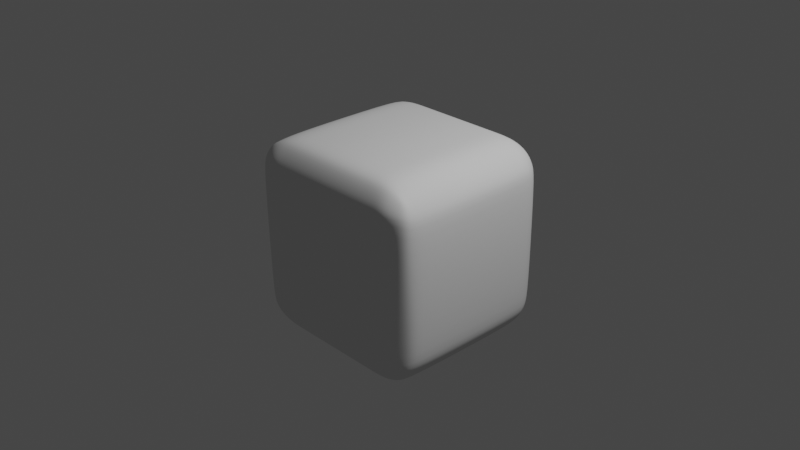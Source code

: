# Source: learning.blend  (saved by Blender 3.4.6; exported with 4.5.12 LTS)
import bpy
from mathutils import Matrix  # noqa: F401  (used for matrix-valued properties, if any)

bpy.ops.wm.read_factory_settings(use_empty=True)
scene = bpy.context.scene
scene.name = 'Scene'

# ---- collections
col_collection = bpy.data.collections.new('Collection'); scene.collection.children.link(col_collection)

# ---- world
world_world = bpy.data.worlds.new('World'); scene.world = world_world
world_world.use_nodes = True; world_world.node_tree.nodes.clear()
_N = world_world.node_tree.nodes; _L = world_world.node_tree.links
n0 = _N.new('ShaderNodeOutputWorld'); n0.name = 'World Output'; n0.location = (300, 300)
n1 = _N.new('ShaderNodeBackground'); n1.name = 'Background'; n1.location = (10, 300)
n1.inputs[0].default_value = (0.05088, 0.05088, 0.05088, 1.0)
_L.new(n1.outputs[0], n0.inputs[0])
n0.is_active_output = True
world_world.color = (0.05088, 0.05088, 0.05088)
world_world.use_sun_shadow = False
world_world.sun_shadow_jitter_overblur = 0.0

# ---- cameras
cam_camera = bpy.data.cameras.new('Camera')
cam_camera.clip_end = 100.0
cam_camera.ortho_scale = 7.314

# ---- lights
light_light = bpy.data.lights.new('Light', 'POINT')
light_light.transmission_factor = 0.0
light_light.energy = 1000.0
light_light.shadow_soft_size = 0.1
light_light.shadow_maximum_resolution = 0.006
light_light.use_absolute_resolution = True

# ---- meshes
me_roundcube_001 = bpy.data.meshes.new('Roundcube.001')
me_roundcube_001.from_pydata([(-0.6, 0.8828, -0.8828), (-0.7155, 0.8708, -0.8708), (-0.6, 0.9742, -0.7414), (-0.7354, 0.9512, -0.7354), (-0.6, 1.0, -0.6), (-0.6, 1.0, 0.6), (-0.7414, 0.9742, -0.6), (-0.7414, 0.9742, 0.6), (-0.6, 0.9742, 0.7414), (-0.7354, 0.9512, 0.7354), (-0.8309, 0.8309, -0.8309), (-0.8708, 0.7155, -0.8708), (-0.8828, 0.6, -0.8828), (-0.8828, -0.6, -0.8828), (-0.8708, -0.7155, -0.8708), (-0.8708, 0.8708, -0.7155), (-0.9512, 0.7354, -0.7354), (-0.9742, 0.6, -0.7414), (-0.9742, -0.6, -0.7414), (-0.9532, -0.7374, -0.7363), (-0.8828, 0.8828, -0.6), (-0.8828, 0.8828, 0.6), (-0.9742, 0.7414, -0.6), (-0.9742, 0.7414, 0.6), (-1.0, 0.6, 0.6), (-1.0, 0.6, -0.6), (-1.0, -0.6, -0.6), (-1.0, -0.6, 0.6), (-0.9875, -0.7461, -0.6007), (-0.9772, -0.7447, 0.6002), (-0.8708, 0.8708, 0.7155), (-0.9512, 0.7354, 0.7354), (-0.9928, 0.6009, 0.748), (-0.9742, -0.6, 0.7414), (-0.9587, -0.7428, 0.7387), (-0.8649, -0.7588, -0.8774), (-0.7425, -0.8004, -0.9193), (-0.6206, -0.8131, -0.932), (-0.919, -0.8132, -0.761), (-0.7674, -0.8957, -0.7798), (-0.6206, -0.9095, -0.7827), (-0.9235, -0.8146, -0.6336), (-0.9519, -0.8489, 0.6353), (-0.7735, -0.9195, -0.6339), (-0.7733, -0.9181, 0.6338), (-0.6206, -0.9368, 0.6334), (-0.6206, -0.9368, -0.6334), (-0.9349, -0.8275, 0.7704), (-0.7734, -0.9154, 0.7869), (-0.6206, -0.9095, 0.7827), (-0.6, -0.7414, -0.9742), (-0.7354, -0.7354, -0.9512), (-0.6, -0.6, -1.0), (-0.6, 0.6, -1.0), (-0.7414, -0.6, -0.9742), (-0.7414, 0.6, -0.9742), (-0.6, 0.7414, -0.9742), (-0.7354, 0.7354, -0.9512), (-0.6, 0.8828, 0.8828), (-0.7155, 0.8708, 0.8708), (-0.8309, 0.8309, 0.8309), (-0.6, 0.7414, 0.9742), (-0.7354, 0.7354, 0.9512), (-0.8708, 0.7155, 0.8708), (-0.6, 0.6, 1.0), (-0.6, -0.6, 1.0), (-0.7414, 0.6, 0.9742), (-0.7414, -0.6, 0.9742), (-0.8828, 0.6, 0.8828), (-0.8828, -0.6, 0.8828), (-0.6, -0.7414, 0.9742), (-0.7354, -0.7354, 0.9512), (-0.8727, -0.7167, 0.8729), (-0.6206, -0.8131, 0.932), (-0.7448, -0.8051, 0.9243), (-0.8748, -0.766, 0.8886), (0.0, -0.8131, -0.932), (0.0, -0.9368, 0.6334), (0.0, -0.9095, 0.7827), (0.0, 0.7414, 0.9742), (0.0, -0.6, 1.0), (0.0, -0.9368, -0.6334), (0.0, -0.7414, -0.9742), (0.0, 0.8828, -0.8828), (0.0, 1.0, 0.6), (0.0, 0.9742, 0.7414), (0.0, 0.6, -1.0), (0.0, 0.8828, 0.8828), (0.0, -0.7414, 0.9742), (0.0, 0.7414, -0.9742), (0.0, 1.0, -0.6), (0.0, 0.9742, -0.7414), (0.0, -0.6, -1.0), (0.0, -0.8131, 0.932), (0.0, 0.6, 1.0), (0.0, -0.9095, -0.7827), (-0.3, 0.7414, 0.9742), (-0.3, -0.6, 1.0), (-0.3, -0.7414, -0.9742), (-0.3, 0.8828, -0.8828), (-0.3, 1.0, 0.6), (-0.3, 0.9742, 0.7414), (-0.3, 0.6, -1.0), (-0.3, 0.8828, 0.8828), (-0.3, -0.7414, 0.9742), (-0.3, 0.7414, -0.9742), (-0.3, 1.0, -0.6), (-0.3, 0.9742, -0.7414), (-0.3, -0.6, -1.0), (-0.3039, -0.8131, 0.932), (-0.3, 0.6, 1.0), (-0.3039, -0.8131, -0.932), (-0.3039, -0.9368, 0.6334), (-0.3039, -0.9095, 0.7827), (-0.3039, -0.9368, -0.6334), (-0.3039, -0.9095, -0.7827), (-0.1455, -0.8131, -0.932), (-0.1455, -0.9368, 0.6334), (-0.1455, -0.9095, 0.7827), (-0.1455, -0.9368, -0.6334), (-0.1455, -0.9095, -0.7827), (-0.15, 0.7414, 0.9742), (-0.15, -0.6, 1.0), (-0.15, -0.7414, -0.9742), (-0.15, 0.8828, -0.8828), (-0.15, 1.0, 0.6), (-0.15, 0.9742, 0.7414), (-0.15, 0.6, -1.0), (-0.15, 0.8828, 0.8828), (-0.15, -0.7414, 0.9742), (-0.15, 0.7414, -0.9742), (-0.15, 1.0, -0.6), (-0.15, 0.9742, -0.7414), (-0.15, -0.6, -1.0), (-0.1455, -0.8131, 0.932), (-0.15, 0.6, 1.0), (-0.45, 0.7414, 0.9742), (-0.45, -0.6, 1.0), (-0.45, -0.7414, -0.9742), (-0.45, 0.8828, -0.8828), (-0.45, 1.0, 0.6), (-0.45, 0.9742, 0.7414), (-0.45, 0.6, -1.0), (-0.45, 0.8828, 0.8828), (-0.45, -0.7414, 0.9742), (-0.45, 0.7414, -0.9742), (-0.45, 1.0, -0.6), (-0.45, 0.9742, -0.7414), (-0.45, -0.6, -1.0), (-0.4622, -0.8131, 0.932), (-0.45, 0.6, 1.0), (-0.4622, -0.8131, -0.932), (-0.4622, -0.9368, 0.6334), (-0.4622, -0.9095, 0.7827), (-0.4622, -0.9368, -0.6334), (-0.4622, -0.9095, -0.7827)], [], [(139, 0, 2, 147), (0, 1, 3, 2), (1, 10, 15, 3), (147, 2, 4, 146), (2, 3, 6, 4), (3, 15, 20, 6), (146, 4, 5, 140), (4, 6, 7, 5), (6, 20, 21, 7), (140, 5, 8, 141), (5, 7, 9, 8), (7, 21, 30, 9), (141, 8, 58, 143), (8, 9, 59, 58), (9, 30, 60, 59), (10, 11, 16, 15), (11, 12, 17, 16), (12, 13, 18, 17), (13, 14, 19, 18), (14, 35, 38, 19), (15, 16, 22, 20), (16, 17, 25, 22), (17, 18, 26, 25), (18, 19, 28, 26), (19, 38, 41, 28), (20, 22, 23, 21), (22, 25, 24, 23), (25, 26, 27, 24), (26, 28, 29, 27), (28, 41, 42, 29), (21, 23, 31, 30), (23, 24, 32, 31), (24, 27, 33, 32), (27, 29, 34, 33), (29, 42, 47, 34), (30, 31, 63, 60), (31, 32, 68, 63), (32, 33, 69, 68), (33, 34, 72, 69), (34, 47, 75, 72), (35, 36, 39, 38), (36, 37, 40, 39), (38, 39, 43, 41), (39, 40, 46, 43), (41, 43, 44, 42), (43, 46, 45, 44), (42, 44, 48, 47), (44, 45, 49, 48), (47, 48, 74, 75), (48, 49, 73, 74), (151, 37, 50, 138), (37, 36, 51, 50), (36, 35, 14, 51), (138, 50, 52, 148), (50, 51, 54, 52), (51, 14, 13, 54), (148, 52, 53, 142), (52, 54, 55, 53), (54, 13, 12, 55), (142, 53, 56, 145), (53, 55, 57, 56), (55, 12, 11, 57), (145, 56, 0, 139), (56, 57, 1, 0), (57, 11, 10, 1), (143, 58, 61, 136), (58, 59, 62, 61), (59, 60, 63, 62), (136, 61, 64, 150), (61, 62, 66, 64), (62, 63, 68, 66), (150, 64, 65, 137), (64, 66, 67, 65), (66, 68, 69, 67), (137, 65, 70, 144), (65, 67, 71, 70), (67, 69, 72, 71), (144, 70, 73, 149), (70, 71, 74, 73), (71, 72, 75, 74), (118, 78, 93, 134), (117, 77, 78, 118), (119, 81, 77, 117), (120, 95, 81, 119), (116, 76, 95, 120), (151, 111, 115, 155), (155, 115, 114, 154), (154, 114, 112, 152), (152, 112, 113, 153), (153, 113, 109, 149), (129, 104, 109, 134), (122, 97, 104, 129), (135, 110, 97, 122), (121, 96, 110, 135), (128, 103, 96, 121), (130, 105, 99, 124), (127, 102, 105, 130), (133, 108, 102, 127), (123, 98, 108, 133), (116, 111, 98, 123), (126, 101, 103, 128), (125, 100, 101, 126), (131, 106, 100, 125), (132, 107, 106, 131), (124, 99, 107, 132), (83, 124, 132, 91), (91, 132, 131, 90), (90, 131, 125, 84), (84, 125, 126, 85), (85, 126, 128, 87), (76, 116, 123, 82), (82, 123, 133, 92), (92, 133, 127, 86), (86, 127, 130, 89), (89, 130, 124, 83), (87, 128, 121, 79), (79, 121, 135, 94), (94, 135, 122, 80), (80, 122, 129, 88), (88, 129, 134, 93), (111, 116, 120, 115), (115, 120, 119, 114), (114, 119, 117, 112), (112, 117, 118, 113), (113, 118, 134, 109), (49, 153, 149, 73), (45, 152, 153, 49), (46, 154, 152, 45), (40, 155, 154, 46), (37, 151, 155, 40), (104, 144, 149, 109), (97, 137, 144, 104), (110, 150, 137, 97), (96, 136, 150, 110), (103, 143, 136, 96), (105, 145, 139, 99), (102, 142, 145, 105), (108, 148, 142, 102), (98, 138, 148, 108), (111, 151, 138, 98), (101, 141, 143, 103), (100, 140, 141, 101), (106, 146, 140, 100), (107, 147, 146, 106), (99, 139, 147, 107)])
me_roundcube_001.polygons.foreach_set('use_smooth', [True] * 145)
me_roundcube_001.update()

# ---- objects
ob_light = bpy.data.objects.new('Light', light_light)
ob_camera = bpy.data.objects.new('Camera', cam_camera)
ob_reference_image = bpy.data.objects.new('reference_image', None)
ob_body = bpy.data.objects.new('body', me_roundcube_001)

# ---- transforms, parenting, visibility, modifiers, constraints
ob_light.location = (4.076, 1.005, 5.904)
ob_light.rotation_euler = (0.6503, 0.05522, 1.866)
ob_light.lock_rotations_4d = False
ob_light.empty_display_type = 'ARROWS'
ob_light.color = (0.0, 0.0, 0.0, 0.0)
ob_light.lineart.crease_threshold = 0.0
ob_camera.location = (7.359, -6.926, 4.958)
ob_camera.rotation_euler = (1.109, 0.0, 0.8149)
ob_camera.lock_rotations_4d = False
ob_camera.empty_display_type = 'ARROWS'
ob_camera.color = (0.0, 0.0, 0.0, 0.0)
ob_camera.display_type = 'WIRE'
ob_camera.lineart.crease_threshold = 0.0
ob_reference_image.location = (0.0, 0.0, 0.0)
ob_reference_image.rotation_euler = (1.571, -0.0, 0.0)
ob_reference_image.scale = (0.5964, 0.5964, 0.5964)
ob_reference_image.empty_display_type = 'IMAGE'
ob_reference_image.empty_display_size = 5.0
ob_reference_image.empty_image_depth = 'FRONT'
ob_reference_image.use_empty_image_alpha = True
ob_reference_image.color = (1.0, 1.0, 1.0, 0.1192)
ob_body.location = (0.0, 0.0, -0.1709)
ob_body.scale = (1.083, 1.083, 1.083)
_m = ob_body.modifiers.new('Mirror', 'MIRROR')
_m.use_clip = True
_m = ob_body.modifiers.new('Subdivision', 'SUBSURF')
_m.levels = 2

# ---- collection membership
col_collection.objects.link(ob_light)
col_collection.objects.link(ob_camera)
col_collection.objects.link(ob_reference_image)
col_collection.objects.link(ob_body)

# ---- scene / render settings (as saved in the file)
scene.camera = ob_camera
scene.frame_start = 1; scene.frame_end = 250; scene.frame_set(81)
scene.render.engine = 'BLENDER_EEVEE_NEXT'
scene.cycles.sampling_pattern = 'TABULATED_SOBOL'
scene.cycles.use_light_tree = False
scene.view_settings.view_transform = 'Filmic'
bpy.context.view_layer.update()
